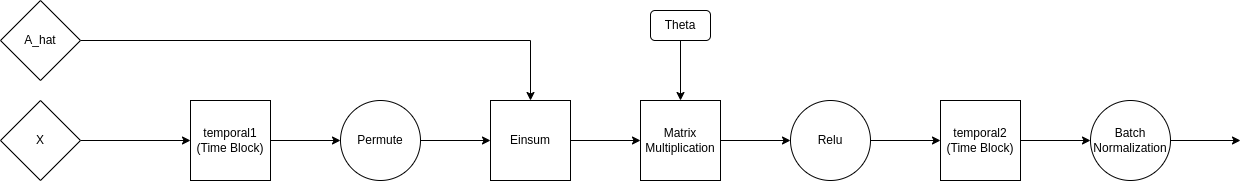

The diagram above was exported from draw.io. Its source (the exported page's mxGraphModel, read from the mxfile embedded in the PNG):
<mxGraphModel dx="2249" dy="905" grid="1" gridSize="10" guides="1" tooltips="1" connect="1" arrows="1" fold="1" page="1" pageScale="1" pageWidth="827" pageHeight="1169" math="0" shadow="0">
  <root>
    <mxCell id="0" />
    <mxCell id="1" parent="0" />
    <mxCell id="8epWSHPVbGEPPZAaLF-7-1" style="edgeStyle=orthogonalEdgeStyle;rounded=0;orthogonalLoop=1;jettySize=auto;html=1;exitX=1;exitY=0.5;exitDx=0;exitDy=0;entryX=0;entryY=0.5;entryDx=0;entryDy=0;" parent="1" source="8epWSHPVbGEPPZAaLF-7-3" target="8epWSHPVbGEPPZAaLF-7-5" edge="1">
      <mxGeometry relative="1" as="geometry" />
    </mxCell>
    <mxCell id="8epWSHPVbGEPPZAaLF-7-2" style="edgeStyle=orthogonalEdgeStyle;rounded=0;orthogonalLoop=1;jettySize=auto;html=1;entryX=0.5;entryY=0;entryDx=0;entryDy=0;" parent="1" target="8epWSHPVbGEPPZAaLF-7-8" edge="1">
      <mxGeometry relative="1" as="geometry">
        <mxPoint x="60" y="230" as="sourcePoint" />
      </mxGeometry>
    </mxCell>
    <mxCell id="8epWSHPVbGEPPZAaLF-7-3" value="temporal1&lt;br&gt;(Time Block)" style="whiteSpace=wrap;html=1;aspect=fixed;" parent="1" vertex="1">
      <mxGeometry x="170" y="290" width="80" height="80" as="geometry" />
    </mxCell>
    <mxCell id="8epWSHPVbGEPPZAaLF-7-4" style="edgeStyle=orthogonalEdgeStyle;rounded=0;orthogonalLoop=1;jettySize=auto;html=1;exitX=1;exitY=0.5;exitDx=0;exitDy=0;entryX=0;entryY=0.5;entryDx=0;entryDy=0;" parent="1" source="8epWSHPVbGEPPZAaLF-7-5" target="8epWSHPVbGEPPZAaLF-7-8" edge="1">
      <mxGeometry relative="1" as="geometry" />
    </mxCell>
    <mxCell id="8epWSHPVbGEPPZAaLF-7-5" value="Permute" style="ellipse;whiteSpace=wrap;html=1;aspect=fixed;" parent="1" vertex="1">
      <mxGeometry x="320" y="290" width="80" height="80" as="geometry" />
    </mxCell>
    <mxCell id="8epWSHPVbGEPPZAaLF-7-6" style="edgeStyle=orthogonalEdgeStyle;rounded=0;orthogonalLoop=1;jettySize=auto;html=1;exitX=1;exitY=0.5;exitDx=0;exitDy=0;entryX=0;entryY=0.5;entryDx=0;entryDy=0;" parent="1" source="8epWSHPVbGEPPZAaLF-7-8" target="8epWSHPVbGEPPZAaLF-7-10" edge="1">
      <mxGeometry relative="1" as="geometry" />
    </mxCell>
    <mxCell id="8epWSHPVbGEPPZAaLF-7-7" style="edgeStyle=orthogonalEdgeStyle;rounded=0;orthogonalLoop=1;jettySize=auto;html=1;entryX=0.5;entryY=0;entryDx=0;entryDy=0;" parent="1" target="8epWSHPVbGEPPZAaLF-7-10" edge="1">
      <mxGeometry relative="1" as="geometry">
        <mxPoint x="660" y="230" as="sourcePoint" />
      </mxGeometry>
    </mxCell>
    <mxCell id="8epWSHPVbGEPPZAaLF-7-8" value="Einsum" style="whiteSpace=wrap;html=1;aspect=fixed;" parent="1" vertex="1">
      <mxGeometry x="470" y="290" width="80" height="80" as="geometry" />
    </mxCell>
    <mxCell id="8epWSHPVbGEPPZAaLF-7-9" style="edgeStyle=orthogonalEdgeStyle;rounded=0;orthogonalLoop=1;jettySize=auto;html=1;exitX=1;exitY=0.5;exitDx=0;exitDy=0;entryX=0;entryY=0.5;entryDx=0;entryDy=0;" parent="1" source="8epWSHPVbGEPPZAaLF-7-10" target="8epWSHPVbGEPPZAaLF-7-12" edge="1">
      <mxGeometry relative="1" as="geometry" />
    </mxCell>
    <mxCell id="8epWSHPVbGEPPZAaLF-7-10" value="Matrix Multiplication" style="whiteSpace=wrap;html=1;aspect=fixed;" parent="1" vertex="1">
      <mxGeometry x="620" y="290" width="80" height="80" as="geometry" />
    </mxCell>
    <mxCell id="8epWSHPVbGEPPZAaLF-7-11" style="edgeStyle=orthogonalEdgeStyle;rounded=0;orthogonalLoop=1;jettySize=auto;html=1;exitX=1;exitY=0.5;exitDx=0;exitDy=0;entryX=0;entryY=0.5;entryDx=0;entryDy=0;" parent="1" source="8epWSHPVbGEPPZAaLF-7-12" target="8epWSHPVbGEPPZAaLF-7-14" edge="1">
      <mxGeometry relative="1" as="geometry" />
    </mxCell>
    <mxCell id="8epWSHPVbGEPPZAaLF-7-12" value="Relu" style="ellipse;whiteSpace=wrap;html=1;aspect=fixed;" parent="1" vertex="1">
      <mxGeometry x="770" y="290" width="80" height="80" as="geometry" />
    </mxCell>
    <mxCell id="8epWSHPVbGEPPZAaLF-7-13" style="edgeStyle=orthogonalEdgeStyle;rounded=0;orthogonalLoop=1;jettySize=auto;html=1;exitX=1;exitY=0.5;exitDx=0;exitDy=0;entryX=0;entryY=0.5;entryDx=0;entryDy=0;" parent="1" source="8epWSHPVbGEPPZAaLF-7-14" target="8epWSHPVbGEPPZAaLF-7-16" edge="1">
      <mxGeometry relative="1" as="geometry" />
    </mxCell>
    <mxCell id="8epWSHPVbGEPPZAaLF-7-14" value="&lt;span&gt;temporal2&lt;/span&gt;&lt;br&gt;&lt;span&gt;(Time Block)&lt;/span&gt;" style="whiteSpace=wrap;html=1;aspect=fixed;" parent="1" vertex="1">
      <mxGeometry x="920" y="290" width="80" height="80" as="geometry" />
    </mxCell>
    <mxCell id="8epWSHPVbGEPPZAaLF-7-15" style="edgeStyle=orthogonalEdgeStyle;rounded=0;orthogonalLoop=1;jettySize=auto;html=1;exitX=1;exitY=0.5;exitDx=0;exitDy=0;" parent="1" source="8epWSHPVbGEPPZAaLF-7-16" edge="1">
      <mxGeometry relative="1" as="geometry">
        <mxPoint x="1220" y="330" as="targetPoint" />
      </mxGeometry>
    </mxCell>
    <mxCell id="8epWSHPVbGEPPZAaLF-7-16" value="Batch Normalization" style="ellipse;whiteSpace=wrap;html=1;aspect=fixed;" parent="1" vertex="1">
      <mxGeometry x="1070" y="290" width="80" height="80" as="geometry" />
    </mxCell>
    <mxCell id="8epWSHPVbGEPPZAaLF-7-17" style="edgeStyle=orthogonalEdgeStyle;rounded=0;orthogonalLoop=1;jettySize=auto;html=1;entryX=0;entryY=0.5;entryDx=0;entryDy=0;" parent="1" target="8epWSHPVbGEPPZAaLF-7-3" edge="1">
      <mxGeometry relative="1" as="geometry">
        <mxPoint x="60" y="330" as="sourcePoint" />
      </mxGeometry>
    </mxCell>
    <mxCell id="8epWSHPVbGEPPZAaLF-7-18" value="A_hat" style="rhombus;whiteSpace=wrap;html=1;" parent="1" vertex="1">
      <mxGeometry x="-20" y="190" width="80" height="80" as="geometry" />
    </mxCell>
    <mxCell id="8epWSHPVbGEPPZAaLF-7-19" value="X" style="rhombus;whiteSpace=wrap;html=1;" parent="1" vertex="1">
      <mxGeometry x="-20" y="290" width="80" height="80" as="geometry" />
    </mxCell>
    <mxCell id="8epWSHPVbGEPPZAaLF-7-20" value="Theta" style="rounded=1;whiteSpace=wrap;html=1;" parent="1" vertex="1">
      <mxGeometry x="630" y="200" width="60" height="30" as="geometry" />
    </mxCell>
  </root>
</mxGraphModel>